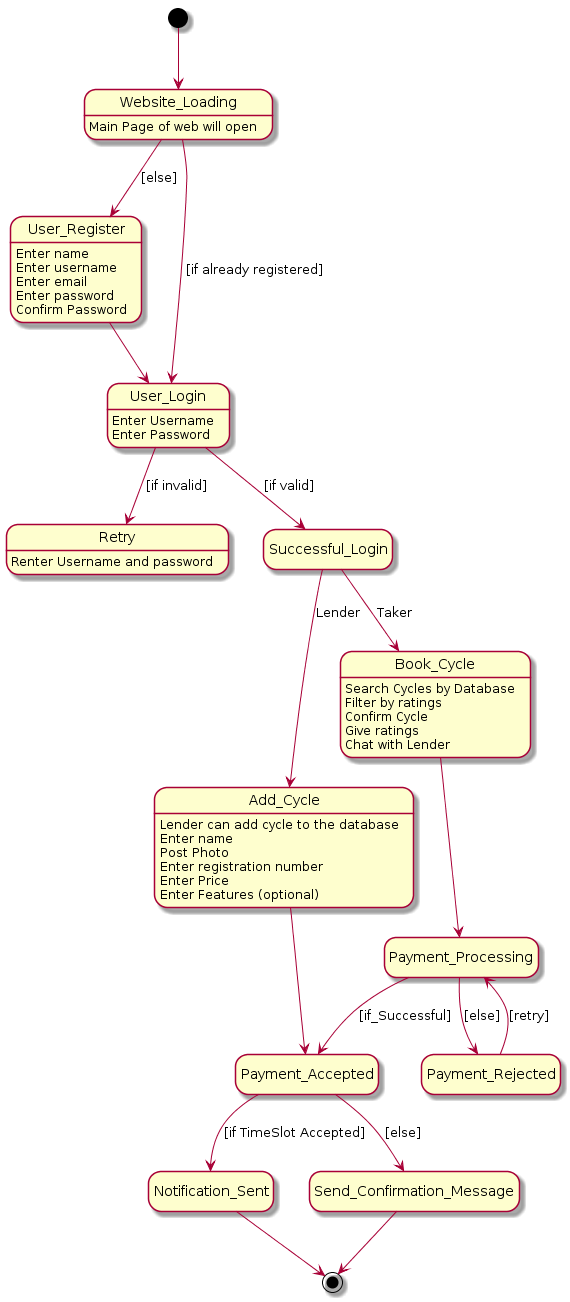

The diagram above was rendered by PlantUML. Its source (embedded in the PNG):
@startuml
hide empty description
[*] --> Website_Loading

Website_Loading : Main Page of web will open

Website_Loading -->  User_Register : [else]

User_Register : Enter name
User_Register : Enter username
User_Register : Enter email
User_Register : Enter password
User_Register : Confirm Password

Website_Loading --> User_Login : [if already registered]

User_Login : Enter Username
User_Login : Enter Password
User_Register --> User_Login


User_Login --> Retry : [if invalid]

Retry : Renter Username and password

User_Login --> Successful_Login : [if valid]

Successful_Login --> Add_Cycle : Lender

Add_Cycle : Lender can add cycle to the database 
Add_Cycle : Enter name
Add_Cycle : Post Photo
Add_Cycle : Enter registration number
Add_Cycle : Enter Price
Add_Cycle : Enter Features (optional)

Successful_Login --> Book_Cycle : Taker

Book_Cycle : Search Cycles by Database
Book_Cycle : Filter by ratings
Book_Cycle : Confirm Cycle
Book_Cycle : Give ratings
Book_Cycle : Chat with Lender

Book_Cycle --> Payment_Processing
Payment_Processing --> Payment_Accepted : [if_Successful]
Payment_Processing --> Payment_Rejected : [else]

Payment_Rejected --> Payment_Processing : [retry]

Add_Cycle --> Payment_Accepted
Payment_Accepted --> Notification_Sent : [if TimeSlot Accepted]
Payment_Accepted --> Send_Confirmation_Message : [else]

Notification_Sent --> [*]
Send_Confirmation_Message --> [*]
@enduml